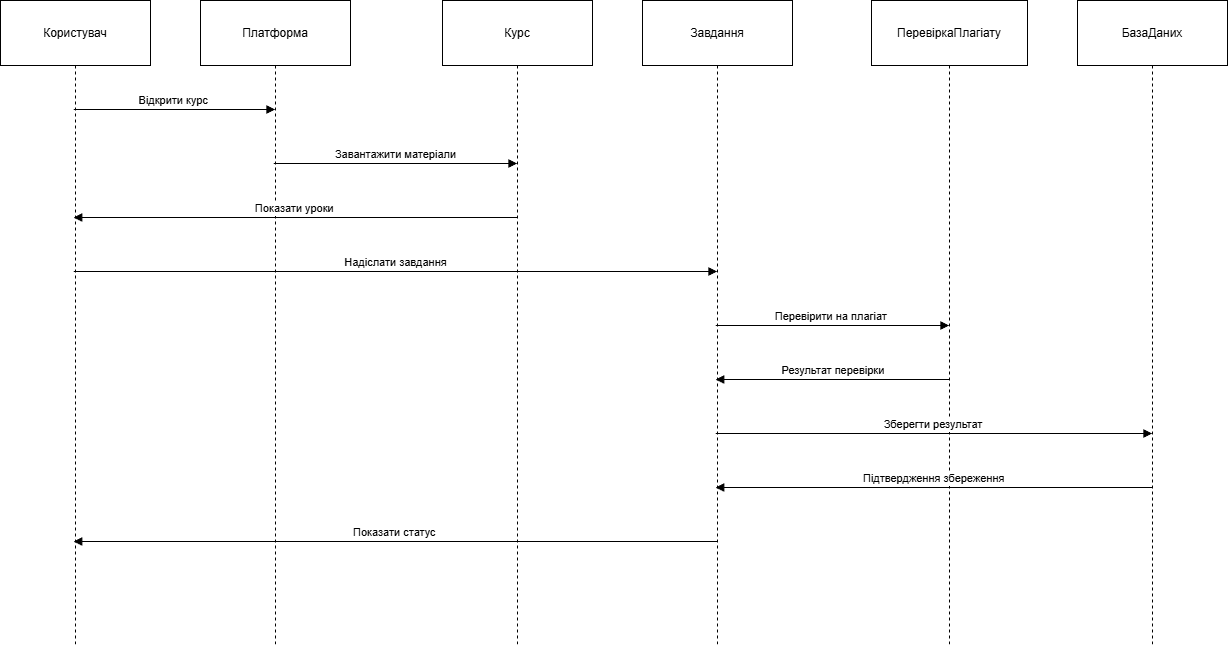

The diagram above was exported from draw.io. Its source (the exported page's mxGraphModel, read from the mxfile embedded in the PNG):
<mxGraphModel dx="1478" dy="1322" grid="1" gridSize="10" guides="1" tooltips="1" connect="1" arrows="1" fold="1" page="1" pageScale="1" pageWidth="827" pageHeight="1169" math="0" shadow="0">
  <root>
    <mxCell id="0" />
    <mxCell id="1" parent="0" />
    <mxCell id="Q-cY7sePXCE0RJY11_rs-248" parent="1" style="shape=umlLifeline;perimeter=lifelinePerimeter;whiteSpace=wrap;container=1;dropTarget=0;collapsible=0;recursiveResize=0;outlineConnect=0;portConstraint=eastwest;newEdgeStyle={&quot;edgeStyle&quot;:&quot;elbowEdgeStyle&quot;,&quot;elbow&quot;:&quot;vertical&quot;,&quot;curved&quot;:0,&quot;rounded&quot;:0};size=65;" value="Користувач" vertex="1">
      <mxGeometry height="646" width="150" x="20" y="60" as="geometry" />
    </mxCell>
    <mxCell id="Q-cY7sePXCE0RJY11_rs-249" parent="1" style="shape=umlLifeline;perimeter=lifelinePerimeter;whiteSpace=wrap;container=1;dropTarget=0;collapsible=0;recursiveResize=0;outlineConnect=0;portConstraint=eastwest;newEdgeStyle={&quot;edgeStyle&quot;:&quot;elbowEdgeStyle&quot;,&quot;elbow&quot;:&quot;vertical&quot;,&quot;curved&quot;:0,&quot;rounded&quot;:0};size=65;" value="Платформа" vertex="1">
      <mxGeometry height="646" width="150" x="220" y="60" as="geometry" />
    </mxCell>
    <mxCell id="Q-cY7sePXCE0RJY11_rs-250" parent="1" style="shape=umlLifeline;perimeter=lifelinePerimeter;whiteSpace=wrap;container=1;dropTarget=0;collapsible=0;recursiveResize=0;outlineConnect=0;portConstraint=eastwest;newEdgeStyle={&quot;edgeStyle&quot;:&quot;elbowEdgeStyle&quot;,&quot;elbow&quot;:&quot;vertical&quot;,&quot;curved&quot;:0,&quot;rounded&quot;:0};size=65;" value="Курс" vertex="1">
      <mxGeometry height="646" width="150" x="462" y="60" as="geometry" />
    </mxCell>
    <mxCell id="Q-cY7sePXCE0RJY11_rs-251" parent="1" style="shape=umlLifeline;perimeter=lifelinePerimeter;whiteSpace=wrap;container=1;dropTarget=0;collapsible=0;recursiveResize=0;outlineConnect=0;portConstraint=eastwest;newEdgeStyle={&quot;edgeStyle&quot;:&quot;elbowEdgeStyle&quot;,&quot;elbow&quot;:&quot;vertical&quot;,&quot;curved&quot;:0,&quot;rounded&quot;:0};size=65;" value="Завдання" vertex="1">
      <mxGeometry height="646" width="150" x="662" y="60" as="geometry" />
    </mxCell>
    <mxCell id="Q-cY7sePXCE0RJY11_rs-252" parent="1" style="shape=umlLifeline;perimeter=lifelinePerimeter;whiteSpace=wrap;container=1;dropTarget=0;collapsible=0;recursiveResize=0;outlineConnect=0;portConstraint=eastwest;newEdgeStyle={&quot;edgeStyle&quot;:&quot;elbowEdgeStyle&quot;,&quot;elbow&quot;:&quot;vertical&quot;,&quot;curved&quot;:0,&quot;rounded&quot;:0};size=65;" value="ПеревіркаПлагіату" vertex="1">
      <mxGeometry height="646" width="156" x="891" y="60" as="geometry" />
    </mxCell>
    <mxCell id="Q-cY7sePXCE0RJY11_rs-253" parent="1" style="shape=umlLifeline;perimeter=lifelinePerimeter;whiteSpace=wrap;container=1;dropTarget=0;collapsible=0;recursiveResize=0;outlineConnect=0;portConstraint=eastwest;newEdgeStyle={&quot;edgeStyle&quot;:&quot;elbowEdgeStyle&quot;,&quot;elbow&quot;:&quot;vertical&quot;,&quot;curved&quot;:0,&quot;rounded&quot;:0};size=65;" value="БазаДаних" vertex="1">
      <mxGeometry height="646" width="150" x="1097" y="60" as="geometry" />
    </mxCell>
    <mxCell id="Q-cY7sePXCE0RJY11_rs-254" edge="1" parent="1" source="Q-cY7sePXCE0RJY11_rs-248" style="verticalAlign=bottom;edgeStyle=elbowEdgeStyle;elbow=vertical;curved=0;rounded=0;endArrow=block;" target="Q-cY7sePXCE0RJY11_rs-249" value="Відкрити курс">
      <mxGeometry relative="1" as="geometry">
        <Array as="points">
          <mxPoint x="204" y="169" />
        </Array>
      </mxGeometry>
    </mxCell>
    <mxCell id="Q-cY7sePXCE0RJY11_rs-255" edge="1" parent="1" source="Q-cY7sePXCE0RJY11_rs-249" style="verticalAlign=bottom;edgeStyle=elbowEdgeStyle;elbow=vertical;curved=0;rounded=0;endArrow=block;" target="Q-cY7sePXCE0RJY11_rs-250" value="Завантажити матеріали">
      <mxGeometry relative="1" as="geometry">
        <Array as="points">
          <mxPoint x="425" y="223" />
        </Array>
      </mxGeometry>
    </mxCell>
    <mxCell id="Q-cY7sePXCE0RJY11_rs-256" edge="1" parent="1" source="Q-cY7sePXCE0RJY11_rs-250" style="verticalAlign=bottom;edgeStyle=elbowEdgeStyle;elbow=vertical;curved=0;rounded=0;endArrow=block;" target="Q-cY7sePXCE0RJY11_rs-248" value="Показати уроки">
      <mxGeometry relative="1" as="geometry">
        <Array as="points">
          <mxPoint x="328" y="277" />
        </Array>
      </mxGeometry>
    </mxCell>
    <mxCell id="Q-cY7sePXCE0RJY11_rs-257" edge="1" parent="1" source="Q-cY7sePXCE0RJY11_rs-248" style="verticalAlign=bottom;edgeStyle=elbowEdgeStyle;elbow=vertical;curved=0;rounded=0;endArrow=block;" target="Q-cY7sePXCE0RJY11_rs-251" value="Надіслати завдання">
      <mxGeometry relative="1" as="geometry">
        <Array as="points">
          <mxPoint x="425" y="331" />
        </Array>
      </mxGeometry>
    </mxCell>
    <mxCell id="Q-cY7sePXCE0RJY11_rs-258" edge="1" parent="1" source="Q-cY7sePXCE0RJY11_rs-251" style="verticalAlign=bottom;edgeStyle=elbowEdgeStyle;elbow=vertical;curved=0;rounded=0;endArrow=block;" target="Q-cY7sePXCE0RJY11_rs-252" value="Перевірити на плагіат">
      <mxGeometry relative="1" as="geometry">
        <Array as="points">
          <mxPoint x="862" y="385" />
        </Array>
      </mxGeometry>
    </mxCell>
    <mxCell id="Q-cY7sePXCE0RJY11_rs-259" edge="1" parent="1" source="Q-cY7sePXCE0RJY11_rs-252" style="verticalAlign=bottom;edgeStyle=elbowEdgeStyle;elbow=vertical;curved=0;rounded=0;endArrow=block;" target="Q-cY7sePXCE0RJY11_rs-251" value="Результат перевірки">
      <mxGeometry relative="1" as="geometry">
        <Array as="points">
          <mxPoint x="865" y="439" />
        </Array>
      </mxGeometry>
    </mxCell>
    <mxCell id="Q-cY7sePXCE0RJY11_rs-260" edge="1" parent="1" source="Q-cY7sePXCE0RJY11_rs-251" style="verticalAlign=bottom;edgeStyle=elbowEdgeStyle;elbow=vertical;curved=0;rounded=0;endArrow=block;" target="Q-cY7sePXCE0RJY11_rs-253" value="Зберегти результат">
      <mxGeometry relative="1" as="geometry">
        <Array as="points">
          <mxPoint x="963" y="493" />
        </Array>
      </mxGeometry>
    </mxCell>
    <mxCell id="Q-cY7sePXCE0RJY11_rs-261" edge="1" parent="1" source="Q-cY7sePXCE0RJY11_rs-253" style="verticalAlign=bottom;edgeStyle=elbowEdgeStyle;elbow=vertical;curved=0;rounded=0;endArrow=block;" target="Q-cY7sePXCE0RJY11_rs-251" value="Підтвердження збереження">
      <mxGeometry relative="1" as="geometry">
        <Array as="points">
          <mxPoint x="966" y="547" />
        </Array>
      </mxGeometry>
    </mxCell>
    <mxCell id="Q-cY7sePXCE0RJY11_rs-262" edge="1" parent="1" source="Q-cY7sePXCE0RJY11_rs-251" style="verticalAlign=bottom;edgeStyle=elbowEdgeStyle;elbow=vertical;curved=0;rounded=0;endArrow=block;" target="Q-cY7sePXCE0RJY11_rs-248" value="Показати статус">
      <mxGeometry relative="1" as="geometry">
        <Array as="points">
          <mxPoint x="428" y="601" />
        </Array>
      </mxGeometry>
    </mxCell>
  </root>
</mxGraphModel>